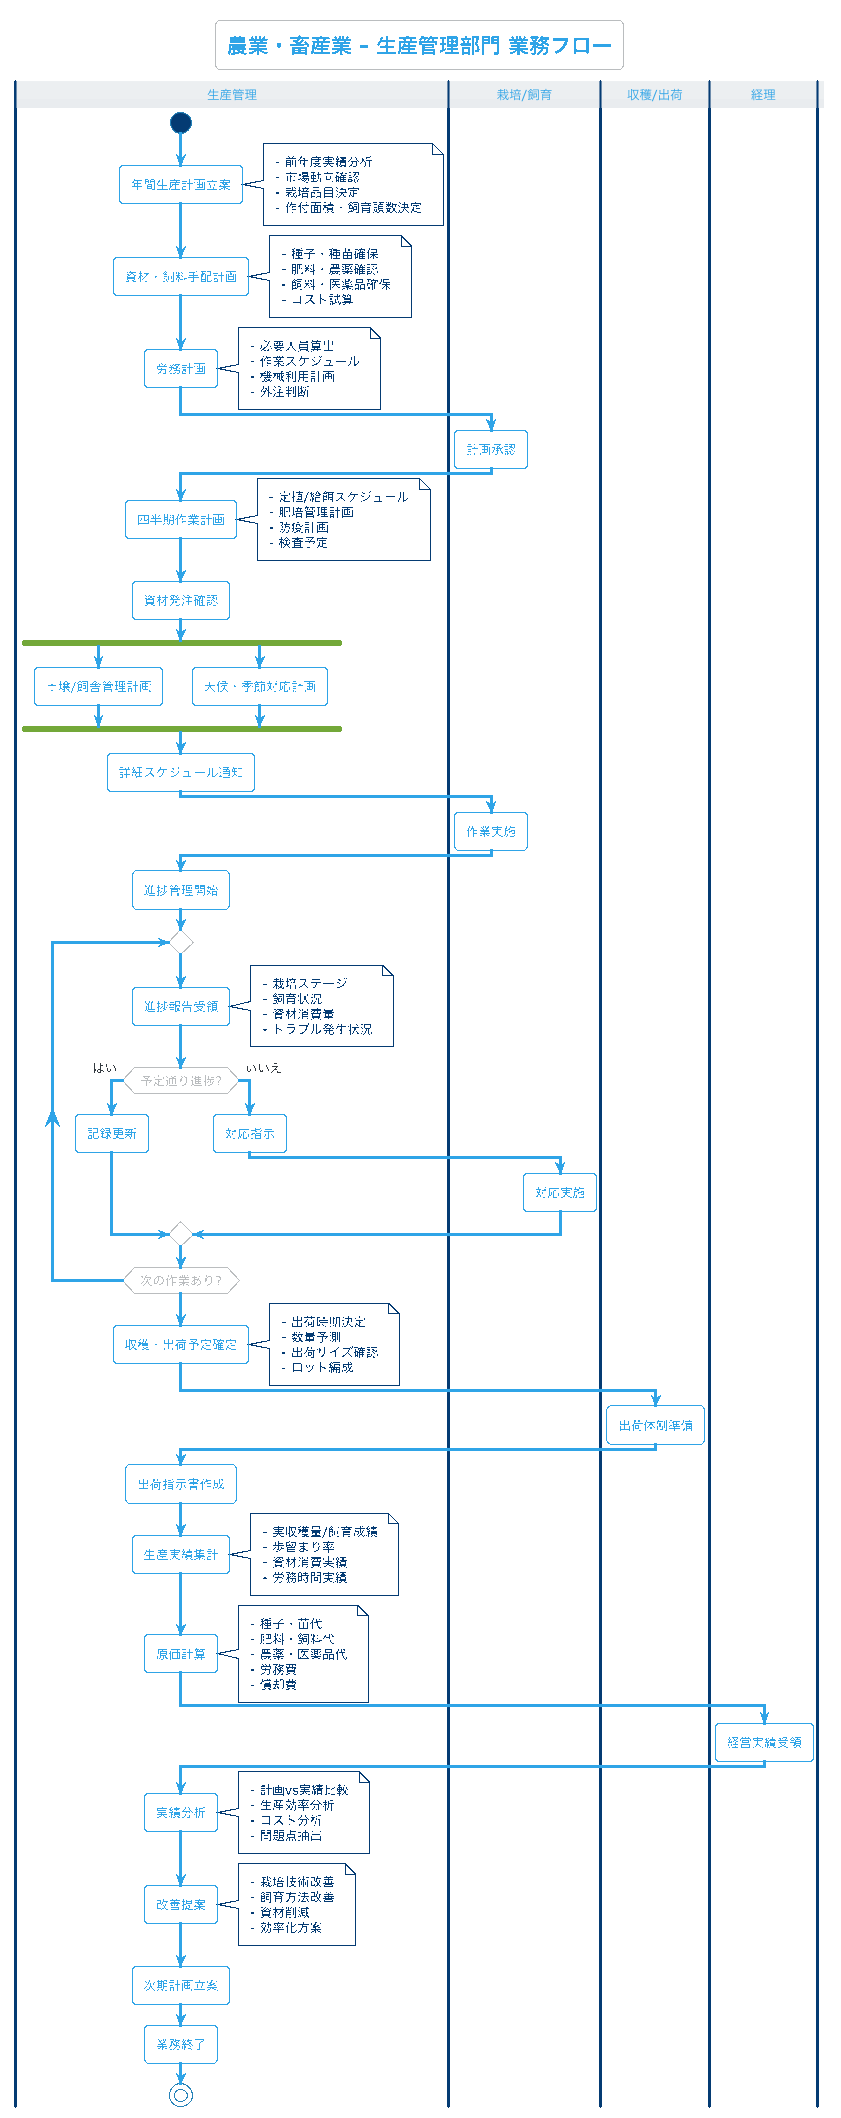

The diagram above was rendered by PlantUML. Its source (embedded in the PNG):
@startuml industry_agriculture_生産管理
!theme cerulean-outline

title 農業・畜産業 - 生産管理部門 業務フロー

|生産管理|
start

' 年間計画の策定
:年間生産計画立案;
note right
  - 前年度実績分析
  - 市場動向確認
  - 栽培品目決定
  - 作付面積・飼育頭数決定
end note

:資材・飼料手配計画;
note right
  - 種子・種苗確保
  - 肥料・農薬確認
  - 飼料・医薬品確保
  - コスト試算
end note

:労務計画;
note right
  - 必要人員算出
  - 作業スケジュール
  - 機械利用計画
  - 外注判断
end note

|栽培/飼育|
:計画承認;

|生産管理|
' 四半期計画
:四半期作業計画;
note right
  - 定植/給餌スケジュール
  - 肥培管理計画
  - 防疫計画
  - 検査予定
end note

:資材発注確認;

fork
  :土壌/飼舎管理計画;
fork again
  :天候・季節対応計画;
end fork

:詳細スケジュール通知;

|栽培/飼育|
:作業実施;

|生産管理|
' 日々の進捗管理
:進捗管理開始;

repeat
  :進捗報告受領;
  note right
    - 栽培ステージ
    - 飼育状況
    - 資材消費量
    - トラブル発生状況
  end note

  if (予定通り進捗?) then (はい)
    :記録更新;
  else (いいえ)
    :対応指示;
    |栽培/飼育|
    :対応実施;
    |生産管理|
  endif

repeat while (次の作業あり?)

' 出荷準備
:収穫・出荷予定確定;
note right
  - 出荷時期決定
  - 数量予測
  - 出荷サイズ確認
  - ロット編成
end note

|収穫/出荷|
:出荷体制準備;

|生産管理|
:出荷指示書作成;

' 実績集計
:生産実績集計;
note right
  - 実収穫量/飼育成績
  - 歩留まり率
  - 資材消費実績
  - 労務時間実績
end note

:原価計算;
note right
  - 種子・苗代
  - 肥料・飼料代
  - 農薬・医薬品代
  - 労務費
  - 償却費
end note

|経理|
:経営実績受領;

|生産管理|
' 次期計画検討
:実績分析;
note right
  - 計画vs実績比較
  - 生産効率分析
  - コスト分析
  - 問題点抽出
end note

:改善提案;
note right
  - 栽培技術改善
  - 飼育方法改善
  - 資材削減
  - 効率化方案
end note

:次期計画立案;

:業務終了;

stop

@enduml